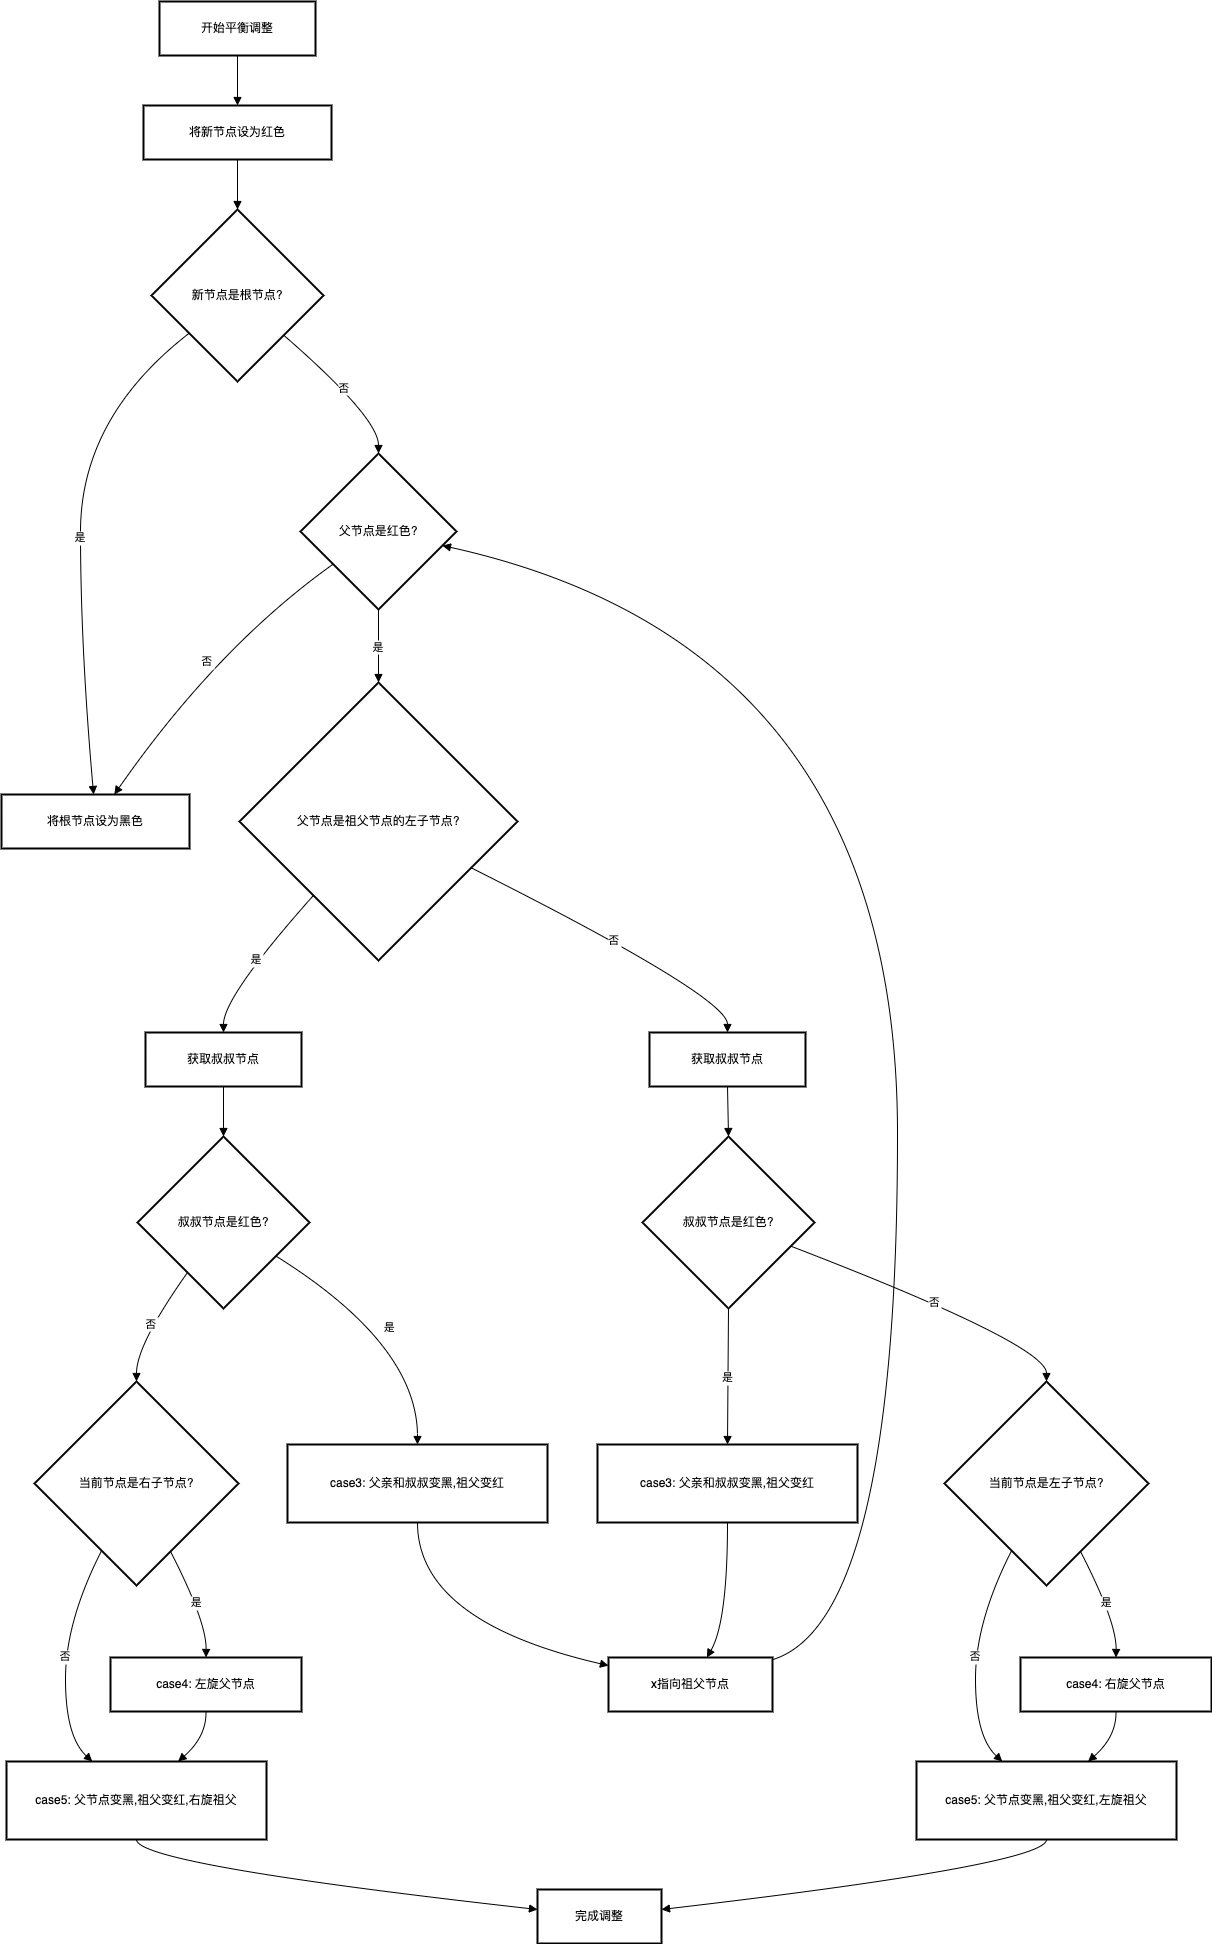

The diagram above was exported from draw.io. Its source (the exported page's mxGraphModel, read from the mxfile embedded in the PNG):
<mxGraphModel dx="2703" dy="1674" grid="1" gridSize="10" guides="1" tooltips="1" connect="1" arrows="1" fold="1" page="1" pageScale="1" pageWidth="827" pageHeight="1169" math="0" shadow="0">
  <root>
    <mxCell id="0" />
    <mxCell id="1" parent="0" />
    <mxCell id="orSn82zoypptq_LXvKSR-866" value="开始平衡调整" style="whiteSpace=wrap;strokeWidth=2;" vertex="1" parent="1">
      <mxGeometry x="178" y="20" width="156" height="54" as="geometry" />
    </mxCell>
    <mxCell id="orSn82zoypptq_LXvKSR-867" value="将新节点设为红色" style="whiteSpace=wrap;strokeWidth=2;" vertex="1" parent="1">
      <mxGeometry x="162" y="124" width="188" height="54" as="geometry" />
    </mxCell>
    <mxCell id="orSn82zoypptq_LXvKSR-868" value="新节点是根节点?" style="rhombus;strokeWidth=2;whiteSpace=wrap;" vertex="1" parent="1">
      <mxGeometry x="170" y="228" width="172" height="172" as="geometry" />
    </mxCell>
    <mxCell id="orSn82zoypptq_LXvKSR-869" value="将根节点设为黑色" style="whiteSpace=wrap;strokeWidth=2;" vertex="1" parent="1">
      <mxGeometry x="20" y="813" width="188" height="54" as="geometry" />
    </mxCell>
    <mxCell id="orSn82zoypptq_LXvKSR-870" value="父节点是红色?" style="rhombus;strokeWidth=2;whiteSpace=wrap;" vertex="1" parent="1">
      <mxGeometry x="319" y="472" width="156" height="156" as="geometry" />
    </mxCell>
    <mxCell id="orSn82zoypptq_LXvKSR-871" value="父节点是祖父节点的左子节点?" style="rhombus;strokeWidth=2;whiteSpace=wrap;" vertex="1" parent="1">
      <mxGeometry x="258" y="701" width="278" height="278" as="geometry" />
    </mxCell>
    <mxCell id="orSn82zoypptq_LXvKSR-872" value="获取叔叔节点" style="whiteSpace=wrap;strokeWidth=2;" vertex="1" parent="1">
      <mxGeometry x="164" y="1051" width="156" height="54" as="geometry" />
    </mxCell>
    <mxCell id="orSn82zoypptq_LXvKSR-873" value="获取叔叔节点" style="whiteSpace=wrap;strokeWidth=2;" vertex="1" parent="1">
      <mxGeometry x="668" y="1051" width="156" height="54" as="geometry" />
    </mxCell>
    <mxCell id="orSn82zoypptq_LXvKSR-874" value="叔叔节点是红色?" style="rhombus;strokeWidth=2;whiteSpace=wrap;" vertex="1" parent="1">
      <mxGeometry x="156" y="1155" width="172" height="172" as="geometry" />
    </mxCell>
    <mxCell id="orSn82zoypptq_LXvKSR-875" value="叔叔节点是红色?" style="rhombus;strokeWidth=2;whiteSpace=wrap;" vertex="1" parent="1">
      <mxGeometry x="661" y="1155" width="172" height="172" as="geometry" />
    </mxCell>
    <mxCell id="orSn82zoypptq_LXvKSR-876" value="case3: 父亲和叔叔变黑,祖父变红" style="whiteSpace=wrap;strokeWidth=2;" vertex="1" parent="1">
      <mxGeometry x="306" y="1463" width="260" height="78" as="geometry" />
    </mxCell>
    <mxCell id="orSn82zoypptq_LXvKSR-877" value="当前节点是右子节点?" style="rhombus;strokeWidth=2;whiteSpace=wrap;" vertex="1" parent="1">
      <mxGeometry x="53" y="1400" width="204" height="204" as="geometry" />
    </mxCell>
    <mxCell id="orSn82zoypptq_LXvKSR-878" value="case3: 父亲和叔叔变黑,祖父变红" style="whiteSpace=wrap;strokeWidth=2;" vertex="1" parent="1">
      <mxGeometry x="616" y="1463" width="260" height="78" as="geometry" />
    </mxCell>
    <mxCell id="orSn82zoypptq_LXvKSR-879" value="当前节点是左子节点?" style="rhombus;strokeWidth=2;whiteSpace=wrap;" vertex="1" parent="1">
      <mxGeometry x="963" y="1400" width="204" height="204" as="geometry" />
    </mxCell>
    <mxCell id="orSn82zoypptq_LXvKSR-880" value="case4: 左旋父节点" style="whiteSpace=wrap;strokeWidth=2;" vertex="1" parent="1">
      <mxGeometry x="129" y="1676" width="191" height="54" as="geometry" />
    </mxCell>
    <mxCell id="orSn82zoypptq_LXvKSR-881" value="case5: 父节点变黑,祖父变红,右旋祖父" style="whiteSpace=wrap;strokeWidth=2;" vertex="1" parent="1">
      <mxGeometry x="25" y="1780" width="260" height="78" as="geometry" />
    </mxCell>
    <mxCell id="orSn82zoypptq_LXvKSR-882" value="case4: 右旋父节点" style="whiteSpace=wrap;strokeWidth=2;" vertex="1" parent="1">
      <mxGeometry x="1039" y="1676" width="191" height="54" as="geometry" />
    </mxCell>
    <mxCell id="orSn82zoypptq_LXvKSR-883" value="case5: 父节点变黑,祖父变红,左旋祖父" style="whiteSpace=wrap;strokeWidth=2;" vertex="1" parent="1">
      <mxGeometry x="935" y="1780" width="260" height="78" as="geometry" />
    </mxCell>
    <mxCell id="orSn82zoypptq_LXvKSR-884" value="x指向祖父节点" style="whiteSpace=wrap;strokeWidth=2;" vertex="1" parent="1">
      <mxGeometry x="627" y="1676" width="164" height="54" as="geometry" />
    </mxCell>
    <mxCell id="orSn82zoypptq_LXvKSR-885" value="完成调整" style="whiteSpace=wrap;strokeWidth=2;" vertex="1" parent="1">
      <mxGeometry x="556" y="1908" width="124" height="54" as="geometry" />
    </mxCell>
    <mxCell id="orSn82zoypptq_LXvKSR-886" value="" style="curved=1;startArrow=none;endArrow=block;exitX=0.5;exitY=1;entryX=0.5;entryY=0;rounded=0;" edge="1" parent="1" source="orSn82zoypptq_LXvKSR-866" target="orSn82zoypptq_LXvKSR-867">
      <mxGeometry relative="1" as="geometry">
        <Array as="points" />
      </mxGeometry>
    </mxCell>
    <mxCell id="orSn82zoypptq_LXvKSR-887" value="" style="curved=1;startArrow=none;endArrow=block;exitX=0.5;exitY=1;entryX=0.5;entryY=0;rounded=0;" edge="1" parent="1" source="orSn82zoypptq_LXvKSR-867" target="orSn82zoypptq_LXvKSR-868">
      <mxGeometry relative="1" as="geometry">
        <Array as="points" />
      </mxGeometry>
    </mxCell>
    <mxCell id="orSn82zoypptq_LXvKSR-888" value="是" style="curved=1;startArrow=none;endArrow=block;exitX=0;exitY=0.89;entryX=0.49;entryY=0;rounded=0;" edge="1" parent="1" source="orSn82zoypptq_LXvKSR-868" target="orSn82zoypptq_LXvKSR-869">
      <mxGeometry relative="1" as="geometry">
        <Array as="points">
          <mxPoint x="99" y="436" />
          <mxPoint x="99" y="665" />
        </Array>
      </mxGeometry>
    </mxCell>
    <mxCell id="orSn82zoypptq_LXvKSR-889" value="否" style="curved=1;startArrow=none;endArrow=block;exitX=1;exitY=0.93;entryX=0.5;entryY=0;rounded=0;" edge="1" parent="1" source="orSn82zoypptq_LXvKSR-868" target="orSn82zoypptq_LXvKSR-870">
      <mxGeometry relative="1" as="geometry">
        <Array as="points">
          <mxPoint x="397" y="436" />
        </Array>
      </mxGeometry>
    </mxCell>
    <mxCell id="orSn82zoypptq_LXvKSR-890" value="否" style="curved=1;startArrow=none;endArrow=block;exitX=0;exitY=0.86;entryX=0.6;entryY=0;rounded=0;" edge="1" parent="1" source="orSn82zoypptq_LXvKSR-870" target="orSn82zoypptq_LXvKSR-869">
      <mxGeometry relative="1" as="geometry">
        <Array as="points">
          <mxPoint x="236" y="665" />
        </Array>
      </mxGeometry>
    </mxCell>
    <mxCell id="orSn82zoypptq_LXvKSR-891" value="是" style="curved=1;startArrow=none;endArrow=block;exitX=0.5;exitY=1;entryX=0.5;entryY=0;rounded=0;" edge="1" parent="1" source="orSn82zoypptq_LXvKSR-870" target="orSn82zoypptq_LXvKSR-871">
      <mxGeometry relative="1" as="geometry">
        <Array as="points" />
      </mxGeometry>
    </mxCell>
    <mxCell id="orSn82zoypptq_LXvKSR-892" value="是" style="curved=1;startArrow=none;endArrow=block;exitX=0.06;exitY=1;entryX=0.5;entryY=0;rounded=0;" edge="1" parent="1" source="orSn82zoypptq_LXvKSR-871" target="orSn82zoypptq_LXvKSR-872">
      <mxGeometry relative="1" as="geometry">
        <Array as="points">
          <mxPoint x="242" y="1015" />
        </Array>
      </mxGeometry>
    </mxCell>
    <mxCell id="orSn82zoypptq_LXvKSR-893" value="否" style="curved=1;startArrow=none;endArrow=block;exitX=1;exitY=0.75;entryX=0.5;entryY=0;rounded=0;" edge="1" parent="1" source="orSn82zoypptq_LXvKSR-871" target="orSn82zoypptq_LXvKSR-873">
      <mxGeometry relative="1" as="geometry">
        <Array as="points">
          <mxPoint x="746" y="1015" />
        </Array>
      </mxGeometry>
    </mxCell>
    <mxCell id="orSn82zoypptq_LXvKSR-894" value="" style="curved=1;startArrow=none;endArrow=block;exitX=0.5;exitY=1;entryX=0.5;entryY=0;rounded=0;" edge="1" parent="1" source="orSn82zoypptq_LXvKSR-872" target="orSn82zoypptq_LXvKSR-874">
      <mxGeometry relative="1" as="geometry">
        <Array as="points" />
      </mxGeometry>
    </mxCell>
    <mxCell id="orSn82zoypptq_LXvKSR-895" value="" style="curved=1;startArrow=none;endArrow=block;exitX=0.5;exitY=1;entryX=0.5;entryY=0;rounded=0;" edge="1" parent="1" source="orSn82zoypptq_LXvKSR-873" target="orSn82zoypptq_LXvKSR-875">
      <mxGeometry relative="1" as="geometry">
        <Array as="points" />
      </mxGeometry>
    </mxCell>
    <mxCell id="orSn82zoypptq_LXvKSR-896" value="是" style="curved=1;startArrow=none;endArrow=block;exitX=1;exitY=0.82;entryX=0.5;entryY=-0.01;rounded=0;" edge="1" parent="1" source="orSn82zoypptq_LXvKSR-874" target="orSn82zoypptq_LXvKSR-876">
      <mxGeometry relative="1" as="geometry">
        <Array as="points">
          <mxPoint x="436" y="1363" />
        </Array>
      </mxGeometry>
    </mxCell>
    <mxCell id="orSn82zoypptq_LXvKSR-897" value="否" style="curved=1;startArrow=none;endArrow=block;exitX=0.14;exitY=1;entryX=0.5;entryY=0;rounded=0;" edge="1" parent="1" source="orSn82zoypptq_LXvKSR-874" target="orSn82zoypptq_LXvKSR-877">
      <mxGeometry relative="1" as="geometry">
        <Array as="points">
          <mxPoint x="155" y="1363" />
        </Array>
      </mxGeometry>
    </mxCell>
    <mxCell id="orSn82zoypptq_LXvKSR-898" value="是" style="curved=1;startArrow=none;endArrow=block;exitX=0.5;exitY=1;entryX=0.5;entryY=-0.01;rounded=0;" edge="1" parent="1" source="orSn82zoypptq_LXvKSR-875" target="orSn82zoypptq_LXvKSR-878">
      <mxGeometry relative="1" as="geometry">
        <Array as="points" />
      </mxGeometry>
    </mxCell>
    <mxCell id="orSn82zoypptq_LXvKSR-899" value="否" style="curved=1;startArrow=none;endArrow=block;exitX=1;exitY=0.69;entryX=0.5;entryY=0;rounded=0;" edge="1" parent="1" source="orSn82zoypptq_LXvKSR-875" target="orSn82zoypptq_LXvKSR-879">
      <mxGeometry relative="1" as="geometry">
        <Array as="points">
          <mxPoint x="1065" y="1363" />
        </Array>
      </mxGeometry>
    </mxCell>
    <mxCell id="orSn82zoypptq_LXvKSR-900" value="是" style="curved=1;startArrow=none;endArrow=block;exitX=0.75;exitY=1;entryX=0.5;entryY=0;rounded=0;" edge="1" parent="1" source="orSn82zoypptq_LXvKSR-877" target="orSn82zoypptq_LXvKSR-880">
      <mxGeometry relative="1" as="geometry">
        <Array as="points">
          <mxPoint x="225" y="1640" />
        </Array>
      </mxGeometry>
    </mxCell>
    <mxCell id="orSn82zoypptq_LXvKSR-901" value="否" style="curved=1;startArrow=none;endArrow=block;exitX=0.24;exitY=1;entryX=0.33;entryY=0;rounded=0;" edge="1" parent="1" source="orSn82zoypptq_LXvKSR-877" target="orSn82zoypptq_LXvKSR-881">
      <mxGeometry relative="1" as="geometry">
        <Array as="points">
          <mxPoint x="84" y="1640" />
          <mxPoint x="84" y="1755" />
        </Array>
      </mxGeometry>
    </mxCell>
    <mxCell id="orSn82zoypptq_LXvKSR-902" value="是" style="curved=1;startArrow=none;endArrow=block;exitX=0.75;exitY=1;entryX=0.5;entryY=0;rounded=0;" edge="1" parent="1" source="orSn82zoypptq_LXvKSR-879" target="orSn82zoypptq_LXvKSR-882">
      <mxGeometry relative="1" as="geometry">
        <Array as="points">
          <mxPoint x="1135" y="1640" />
        </Array>
      </mxGeometry>
    </mxCell>
    <mxCell id="orSn82zoypptq_LXvKSR-903" value="否" style="curved=1;startArrow=none;endArrow=block;exitX=0.24;exitY=1;entryX=0.33;entryY=0;rounded=0;" edge="1" parent="1" source="orSn82zoypptq_LXvKSR-879" target="orSn82zoypptq_LXvKSR-883">
      <mxGeometry relative="1" as="geometry">
        <Array as="points">
          <mxPoint x="994" y="1640" />
          <mxPoint x="994" y="1755" />
        </Array>
      </mxGeometry>
    </mxCell>
    <mxCell id="orSn82zoypptq_LXvKSR-904" value="" style="curved=1;startArrow=none;endArrow=block;exitX=0.5;exitY=0.99;entryX=0;entryY=0.15;rounded=0;" edge="1" parent="1" source="orSn82zoypptq_LXvKSR-876" target="orSn82zoypptq_LXvKSR-884">
      <mxGeometry relative="1" as="geometry">
        <Array as="points">
          <mxPoint x="436" y="1640" />
        </Array>
      </mxGeometry>
    </mxCell>
    <mxCell id="orSn82zoypptq_LXvKSR-905" value="" style="curved=1;startArrow=none;endArrow=block;exitX=0.5;exitY=0.99;entryX=0.6;entryY=0;rounded=0;" edge="1" parent="1" source="orSn82zoypptq_LXvKSR-878" target="orSn82zoypptq_LXvKSR-884">
      <mxGeometry relative="1" as="geometry">
        <Array as="points">
          <mxPoint x="746" y="1640" />
        </Array>
      </mxGeometry>
    </mxCell>
    <mxCell id="orSn82zoypptq_LXvKSR-906" value="" style="curved=1;startArrow=none;endArrow=block;exitX=0.5;exitY=1;entryX=0.66;entryY=0;rounded=0;" edge="1" parent="1" source="orSn82zoypptq_LXvKSR-880" target="orSn82zoypptq_LXvKSR-881">
      <mxGeometry relative="1" as="geometry">
        <Array as="points">
          <mxPoint x="225" y="1755" />
        </Array>
      </mxGeometry>
    </mxCell>
    <mxCell id="orSn82zoypptq_LXvKSR-907" value="" style="curved=1;startArrow=none;endArrow=block;exitX=0.5;exitY=1;entryX=0.66;entryY=0;rounded=0;" edge="1" parent="1" source="orSn82zoypptq_LXvKSR-882" target="orSn82zoypptq_LXvKSR-883">
      <mxGeometry relative="1" as="geometry">
        <Array as="points">
          <mxPoint x="1135" y="1755" />
        </Array>
      </mxGeometry>
    </mxCell>
    <mxCell id="orSn82zoypptq_LXvKSR-908" value="" style="curved=1;startArrow=none;endArrow=block;exitX=0.5;exitY=1;entryX=0;entryY=0.37;rounded=0;" edge="1" parent="1" source="orSn82zoypptq_LXvKSR-881" target="orSn82zoypptq_LXvKSR-885">
      <mxGeometry relative="1" as="geometry">
        <Array as="points">
          <mxPoint x="155" y="1883" />
        </Array>
      </mxGeometry>
    </mxCell>
    <mxCell id="orSn82zoypptq_LXvKSR-909" value="" style="curved=1;startArrow=none;endArrow=block;exitX=0.5;exitY=1;entryX=1;entryY=0.37;rounded=0;" edge="1" parent="1" source="orSn82zoypptq_LXvKSR-883" target="orSn82zoypptq_LXvKSR-885">
      <mxGeometry relative="1" as="geometry">
        <Array as="points">
          <mxPoint x="1065" y="1883" />
        </Array>
      </mxGeometry>
    </mxCell>
    <mxCell id="orSn82zoypptq_LXvKSR-910" value="" style="curved=1;startArrow=none;endArrow=block;exitX=1;exitY=0.04;entryX=1;entryY=0.61;rounded=0;" edge="1" parent="1" source="orSn82zoypptq_LXvKSR-884" target="orSn82zoypptq_LXvKSR-870">
      <mxGeometry relative="1" as="geometry">
        <Array as="points">
          <mxPoint x="916" y="1640" />
          <mxPoint x="916" y="665" />
        </Array>
      </mxGeometry>
    </mxCell>
  </root>
</mxGraphModel>